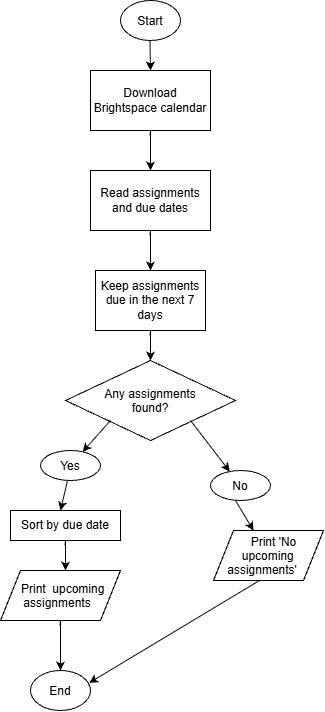

The diagram above was exported from draw.io. Its source (the exported page's mxGraphModel, read from the mxfile embedded in the PNG):
<mxGraphModel dx="1428" dy="925" grid="1" gridSize="10" guides="1" tooltips="1" connect="1" arrows="1" fold="1" page="1" pageScale="1" pageWidth="850" pageHeight="1100" math="0" shadow="0">
  <root>
    <mxCell id="0" />
    <mxCell id="1" parent="0" />
    <mxCell id="ihHiGDVFVBRQphfB-OE7-1" parent="1" style="rounded=0;whiteSpace=wrap;html=1;" value="Download Brightspace calendar" vertex="1">
      <mxGeometry height="60" width="120" x="230" y="110" as="geometry" />
    </mxCell>
    <mxCell id="ihHiGDVFVBRQphfB-OE7-3" parent="1" style="ellipse;whiteSpace=wrap;html=1;shapeInside=1;" value="Start" vertex="1">
      <mxGeometry height="40" width="60" x="260" y="40" as="geometry" />
    </mxCell>
    <mxCell id="ihHiGDVFVBRQphfB-OE7-4" parent="1" style="rounded=0;whiteSpace=wrap;html=1;" value="Read assignments and due dates" vertex="1">
      <mxGeometry height="60" width="120" x="230" y="210" as="geometry" />
    </mxCell>
    <mxCell id="ihHiGDVFVBRQphfB-OE7-5" parent="1" style="rounded=0;whiteSpace=wrap;html=1;" value="Keep assignments due in the next 7 days" vertex="1">
      <mxGeometry height="60" width="110" x="235" y="310" as="geometry" />
    </mxCell>
    <mxCell id="ihHiGDVFVBRQphfB-OE7-6" parent="1" style="rhombus;whiteSpace=wrap;html=1;shapeInside=1;" value="Any assignments found?" vertex="1">
      <mxGeometry height="80" width="170" x="205" y="400" as="geometry" />
    </mxCell>
    <mxCell id="ihHiGDVFVBRQphfB-OE7-7" edge="1" parent="1" style="endArrow=classic;html=1;rounded=0;defaultLabelBackgroundColor=page;entryX=0.5;entryY=0;entryDx=0;entryDy=0;" target="ihHiGDVFVBRQphfB-OE7-1" value="">
      <mxGeometry height="50" relative="1" width="50" as="geometry">
        <mxPoint x="289.5" y="80" as="sourcePoint" />
        <mxPoint x="289.5" y="140" as="targetPoint" />
      </mxGeometry>
    </mxCell>
    <mxCell id="ihHiGDVFVBRQphfB-OE7-8" edge="1" parent="1" style="endArrow=classic;html=1;rounded=0;defaultLabelBackgroundColor=page;entryX=0.5;entryY=0;entryDx=0;entryDy=0;" target="ihHiGDVFVBRQphfB-OE7-4" value="">
      <mxGeometry height="50" relative="1" width="50" x="0.1105" as="geometry">
        <Array as="points">
          <mxPoint x="290" y="170" />
        </Array>
        <mxPoint x="289.5" y="175" as="sourcePoint" />
        <mxPoint x="290" y="205" as="targetPoint" />
      </mxGeometry>
    </mxCell>
    <mxCell id="ihHiGDVFVBRQphfB-OE7-9" edge="1" parent="1" style="endArrow=classic;html=1;rounded=0;defaultLabelBackgroundColor=page;entryX=0.5;entryY=0;entryDx=0;entryDy=0;" value="">
      <mxGeometry height="50" relative="1" width="50" x="0.1105" as="geometry">
        <Array as="points">
          <mxPoint x="290" y="270" />
        </Array>
        <mxPoint x="289.5" y="275" as="sourcePoint" />
        <mxPoint x="290" y="310" as="targetPoint" />
      </mxGeometry>
    </mxCell>
    <mxCell id="ihHiGDVFVBRQphfB-OE7-10" edge="1" parent="1" style="endArrow=classic;html=1;rounded=0;defaultLabelBackgroundColor=page;entryX=0.5;entryY=0;entryDx=0;entryDy=0;" target="ihHiGDVFVBRQphfB-OE7-6" value="">
      <mxGeometry height="50" relative="1" width="50" x="0.4276" as="geometry">
        <Array as="points">
          <mxPoint x="290" y="370" />
        </Array>
        <mxPoint x="289.5" y="375" as="sourcePoint" />
        <mxPoint x="290" y="410" as="targetPoint" />
      </mxGeometry>
    </mxCell>
    <mxCell id="ihHiGDVFVBRQphfB-OE7-11" edge="1" parent="1" style="endArrow=classic;html=1;rounded=0;defaultLabelBackgroundColor=page;" target="ihHiGDVFVBRQphfB-OE7-12" value="">
      <mxGeometry height="50" relative="1" width="50" as="geometry">
        <mxPoint x="330" y="460" as="sourcePoint" />
        <mxPoint x="370" y="530" as="targetPoint" />
      </mxGeometry>
    </mxCell>
    <mxCell id="ihHiGDVFVBRQphfB-OE7-12" parent="1" style="ellipse;whiteSpace=wrap;html=1;shapeInside=1;" value="No" vertex="1">
      <mxGeometry height="30" width="60" x="350" y="510" as="geometry" />
    </mxCell>
    <mxCell id="ihHiGDVFVBRQphfB-OE7-13" edge="1" parent="1" style="endArrow=classic;html=1;rounded=0;defaultLabelBackgroundColor=page;" target="ihHiGDVFVBRQphfB-OE7-14" value="">
      <mxGeometry height="50" relative="1" width="50" as="geometry">
        <mxPoint x="375" y="540" as="sourcePoint" />
        <mxPoint x="375" y="570" as="targetPoint" />
      </mxGeometry>
    </mxCell>
    <mxCell id="ihHiGDVFVBRQphfB-OE7-14" parent="1" style="shape=parallelogram;perimeter=parallelogramPerimeter;whiteSpace=wrap;html=1;shapeInside=1;fixedSize=1;" value="Print 'No upcoming assignments'" vertex="1">
      <mxGeometry height="50" width="110" x="353" y="570" as="geometry" />
    </mxCell>
    <mxCell id="ihHiGDVFVBRQphfB-OE7-15" edge="1" parent="1" style="endArrow=classic;html=1;rounded=0;defaultLabelBackgroundColor=page;" target="ihHiGDVFVBRQphfB-OE7-16" value="">
      <mxGeometry height="50" relative="1" width="50" as="geometry">
        <mxPoint x="250" y="460" as="sourcePoint" />
        <mxPoint x="290" y="530" as="targetPoint" />
      </mxGeometry>
    </mxCell>
    <mxCell id="ihHiGDVFVBRQphfB-OE7-16" parent="1" style="ellipse;whiteSpace=wrap;html=1;shapeInside=1;" value="Yes" vertex="1">
      <mxGeometry height="30" width="60" x="180" y="490" as="geometry" />
    </mxCell>
    <mxCell id="ihHiGDVFVBRQphfB-OE7-17" edge="1" parent="1" style="endArrow=classic;html=1;rounded=0;defaultLabelBackgroundColor=page;" value="">
      <mxGeometry height="50" relative="1" width="50" as="geometry">
        <mxPoint x="207" y="520" as="sourcePoint" />
        <mxPoint x="200" y="550" as="targetPoint" />
      </mxGeometry>
    </mxCell>
    <mxCell id="ihHiGDVFVBRQphfB-OE7-20" parent="1" style="rounded=0;whiteSpace=wrap;html=1;" value="Sort by due date" vertex="1">
      <mxGeometry height="30" width="110" x="150" y="550" as="geometry" />
    </mxCell>
    <mxCell id="ihHiGDVFVBRQphfB-OE7-21" edge="1" parent="1" style="endArrow=classic;html=1;rounded=0;defaultLabelBackgroundColor=page;entryX=0.5;entryY=0;entryDx=0;entryDy=0;" value="">
      <mxGeometry height="50" relative="1" width="50" x="0.4276" as="geometry">
        <Array as="points">
          <mxPoint x="205" y="580" />
        </Array>
        <mxPoint x="204.5" y="585" as="sourcePoint" />
        <mxPoint x="205" y="610" as="targetPoint" />
      </mxGeometry>
    </mxCell>
    <mxCell id="ihHiGDVFVBRQphfB-OE7-22" parent="1" style="shape=parallelogram;perimeter=parallelogramPerimeter;whiteSpace=wrap;html=1;shapeInside=1;fixedSize=1;" value="Print&amp;nbsp; upcoming assignments" vertex="1">
      <mxGeometry height="50" width="120" x="140" y="610" as="geometry" />
    </mxCell>
    <mxCell id="ihHiGDVFVBRQphfB-OE7-23" edge="1" parent="1" style="endArrow=classic;html=1;rounded=0;defaultLabelBackgroundColor=page;" value="">
      <mxGeometry height="50" relative="1" width="50" x="-0.0913" as="geometry">
        <Array as="points">
          <mxPoint x="200" y="660" />
        </Array>
        <mxPoint x="199.5" y="665" as="sourcePoint" />
        <mxPoint x="200" y="710" as="targetPoint" />
      </mxGeometry>
    </mxCell>
    <mxCell id="ihHiGDVFVBRQphfB-OE7-24" parent="1" style="ellipse;whiteSpace=wrap;html=1;shapeInside=1;" value="End" vertex="1">
      <mxGeometry height="40" width="60" x="170" y="710" as="geometry" />
    </mxCell>
    <mxCell id="ihHiGDVFVBRQphfB-OE7-26" edge="1" parent="1" style="endArrow=classic;html=1;rounded=0;defaultLabelBackgroundColor=page;entryX=0.977;entryY=0.31;entryDx=0;entryDy=0;entryPerimeter=0;" target="ihHiGDVFVBRQphfB-OE7-24" value="">
      <mxGeometry height="50" relative="1" width="50" as="geometry">
        <mxPoint x="399" y="620" as="sourcePoint" />
        <mxPoint x="417" y="650" as="targetPoint" />
      </mxGeometry>
    </mxCell>
  </root>
</mxGraphModel>